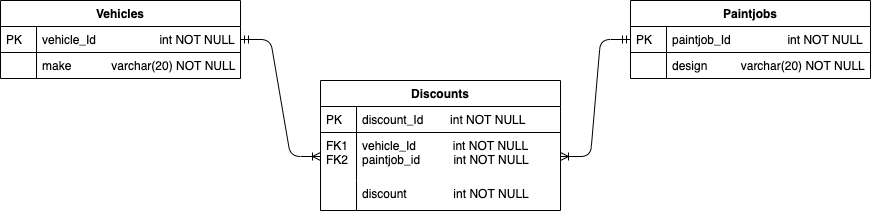

The diagram above was exported from draw.io. Its source (the exported page's mxGraphModel, read from the mxfile embedded in the PNG):
<mxGraphModel dx="1669" dy="655" grid="1" gridSize="10" guides="1" tooltips="1" connect="1" arrows="1" fold="1" page="1" pageScale="1" pageWidth="827" pageHeight="1169" math="0" shadow="0">
  <root>
    <mxCell id="WIyWlLk6GJQsqaUBKTNV-0" />
    <mxCell id="WIyWlLk6GJQsqaUBKTNV-1" parent="WIyWlLk6GJQsqaUBKTNV-0" />
    <mxCell id="C-mIZnlGO_gAiUyomtaL-9" value="" style="edgeStyle=entityRelationEdgeStyle;fontSize=12;html=1;endArrow=ERoneToMany;startArrow=ERmandOne;exitX=1;exitY=0.5;exitDx=0;exitDy=0;entryX=0;entryY=0.5;entryDx=0;entryDy=0;" edge="1" parent="WIyWlLk6GJQsqaUBKTNV-1" source="zkfFHV4jXpPFQw0GAbJ--52" target="zkfFHV4jXpPFQw0GAbJ--59">
      <mxGeometry width="100" height="100" relative="1" as="geometry">
        <mxPoint x="20" y="490" as="sourcePoint" />
        <mxPoint x="120" y="390" as="targetPoint" />
      </mxGeometry>
    </mxCell>
    <mxCell id="C-mIZnlGO_gAiUyomtaL-11" value="" style="edgeStyle=entityRelationEdgeStyle;fontSize=12;html=1;endArrow=ERoneToMany;startArrow=ERmandOne;rounded=1;jumpSize=6;" edge="1" parent="WIyWlLk6GJQsqaUBKTNV-1" source="C-mIZnlGO_gAiUyomtaL-3" target="zkfFHV4jXpPFQw0GAbJ--59">
      <mxGeometry width="100" height="100" relative="1" as="geometry">
        <mxPoint x="260" y="259" as="sourcePoint" />
        <mxPoint x="290" y="496" as="targetPoint" />
      </mxGeometry>
    </mxCell>
    <mxCell id="C-mIZnlGO_gAiUyomtaL-2" value="Paintjobs" style="swimlane;fontStyle=1;childLayout=stackLayout;horizontal=1;startSize=26;horizontalStack=0;resizeParent=1;resizeLast=0;collapsible=1;marginBottom=0;rounded=0;shadow=0;strokeWidth=1;" vertex="1" parent="WIyWlLk6GJQsqaUBKTNV-1">
      <mxGeometry x="620" y="200" width="240" height="78" as="geometry">
        <mxRectangle x="20" y="80" width="160" height="26" as="alternateBounds" />
      </mxGeometry>
    </mxCell>
    <mxCell id="C-mIZnlGO_gAiUyomtaL-3" value="paintjob_Id                 int NOT NULL" style="shape=partialRectangle;top=0;left=0;right=0;bottom=1;align=left;verticalAlign=top;fillColor=none;spacingLeft=40;spacingRight=4;overflow=hidden;rotatable=0;points=[[0,0.5],[1,0.5]];portConstraint=eastwest;dropTarget=0;rounded=0;shadow=0;strokeWidth=1;fontStyle=0" vertex="1" parent="C-mIZnlGO_gAiUyomtaL-2">
      <mxGeometry y="26" width="240" height="26" as="geometry" />
    </mxCell>
    <mxCell id="C-mIZnlGO_gAiUyomtaL-4" value="PK" style="shape=partialRectangle;top=0;left=0;bottom=0;fillColor=none;align=left;verticalAlign=top;spacingLeft=4;spacingRight=4;overflow=hidden;rotatable=0;points=[];portConstraint=eastwest;part=1;" vertex="1" connectable="0" parent="C-mIZnlGO_gAiUyomtaL-3">
      <mxGeometry width="36" height="26" as="geometry" />
    </mxCell>
    <mxCell id="C-mIZnlGO_gAiUyomtaL-5" value="design          varchar(20) NOT NULL" style="shape=partialRectangle;top=0;left=0;right=0;bottom=0;align=left;verticalAlign=top;fillColor=none;spacingLeft=40;spacingRight=4;overflow=hidden;rotatable=0;points=[[0,0.5],[1,0.5]];portConstraint=eastwest;dropTarget=0;rounded=0;shadow=0;strokeWidth=1;" vertex="1" parent="C-mIZnlGO_gAiUyomtaL-2">
      <mxGeometry y="52" width="240" height="26" as="geometry" />
    </mxCell>
    <mxCell id="C-mIZnlGO_gAiUyomtaL-6" value="" style="shape=partialRectangle;top=0;left=0;bottom=0;fillColor=none;align=left;verticalAlign=top;spacingLeft=4;spacingRight=4;overflow=hidden;rotatable=0;points=[];portConstraint=eastwest;part=1;" vertex="1" connectable="0" parent="C-mIZnlGO_gAiUyomtaL-5">
      <mxGeometry width="36" height="26" as="geometry" />
    </mxCell>
    <mxCell id="zkfFHV4jXpPFQw0GAbJ--56" value="Discounts" style="swimlane;fontStyle=1;childLayout=stackLayout;horizontal=1;startSize=26;horizontalStack=0;resizeParent=1;resizeLast=0;collapsible=1;marginBottom=0;rounded=0;shadow=0;strokeWidth=1;" parent="WIyWlLk6GJQsqaUBKTNV-1" vertex="1">
      <mxGeometry x="310" y="280" width="240" height="130" as="geometry">
        <mxRectangle x="260" y="80" width="160" height="26" as="alternateBounds" />
      </mxGeometry>
    </mxCell>
    <mxCell id="zkfFHV4jXpPFQw0GAbJ--57" value="discount_Id        int NOT NULL" style="shape=partialRectangle;top=0;left=0;right=0;bottom=1;align=left;verticalAlign=top;fillColor=none;spacingLeft=40;spacingRight=4;overflow=hidden;rotatable=0;points=[[0,0.5],[1,0.5]];portConstraint=eastwest;dropTarget=0;rounded=0;shadow=0;strokeWidth=1;fontStyle=0" parent="zkfFHV4jXpPFQw0GAbJ--56" vertex="1">
      <mxGeometry y="26" width="240" height="26" as="geometry" />
    </mxCell>
    <mxCell id="zkfFHV4jXpPFQw0GAbJ--58" value="PK" style="shape=partialRectangle;top=0;left=0;bottom=0;fillColor=none;align=left;verticalAlign=top;spacingLeft=4;spacingRight=4;overflow=hidden;rotatable=0;points=[];portConstraint=eastwest;part=1;" parent="zkfFHV4jXpPFQw0GAbJ--57" vertex="1" connectable="0">
      <mxGeometry width="36" height="26" as="geometry" />
    </mxCell>
    <mxCell id="zkfFHV4jXpPFQw0GAbJ--59" value="vehicle_Id           int NOT NULL&#10;paintjob_id          int NOT NULL" style="shape=partialRectangle;top=0;left=0;right=0;bottom=0;align=left;verticalAlign=top;fillColor=none;spacingLeft=40;spacingRight=4;overflow=hidden;rotatable=0;points=[[0,0.5],[1,0.5]];portConstraint=eastwest;dropTarget=0;rounded=0;shadow=0;strokeWidth=1;" parent="zkfFHV4jXpPFQw0GAbJ--56" vertex="1">
      <mxGeometry y="52" width="240" height="48" as="geometry" />
    </mxCell>
    <mxCell id="zkfFHV4jXpPFQw0GAbJ--60" value="FK1&#10;FK2" style="shape=partialRectangle;top=0;left=0;bottom=0;fillColor=none;align=left;verticalAlign=top;spacingLeft=4;spacingRight=4;overflow=hidden;rotatable=0;points=[];portConstraint=eastwest;part=1;" parent="zkfFHV4jXpPFQw0GAbJ--59" vertex="1" connectable="0">
      <mxGeometry width="36" height="48" as="geometry" />
    </mxCell>
    <mxCell id="zkfFHV4jXpPFQw0GAbJ--61" value="discount              int NOT NULL" style="shape=partialRectangle;top=0;left=0;right=0;bottom=0;align=left;verticalAlign=top;fillColor=none;spacingLeft=40;spacingRight=4;overflow=hidden;rotatable=0;points=[[0,0.5],[1,0.5]];portConstraint=eastwest;dropTarget=0;rounded=0;shadow=0;strokeWidth=1;" parent="zkfFHV4jXpPFQw0GAbJ--56" vertex="1">
      <mxGeometry y="100" width="240" height="30" as="geometry" />
    </mxCell>
    <mxCell id="zkfFHV4jXpPFQw0GAbJ--62" value="" style="shape=partialRectangle;top=0;left=0;bottom=0;fillColor=none;align=left;verticalAlign=top;spacingLeft=4;spacingRight=4;overflow=hidden;rotatable=0;points=[];portConstraint=eastwest;part=1;" parent="zkfFHV4jXpPFQw0GAbJ--61" vertex="1" connectable="0">
      <mxGeometry width="36" height="30" as="geometry" />
    </mxCell>
    <mxCell id="zkfFHV4jXpPFQw0GAbJ--51" value="Vehicles" style="swimlane;fontStyle=1;childLayout=stackLayout;horizontal=1;startSize=26;horizontalStack=0;resizeParent=1;resizeLast=0;collapsible=1;marginBottom=0;rounded=0;shadow=0;strokeWidth=1;" parent="WIyWlLk6GJQsqaUBKTNV-1" vertex="1">
      <mxGeometry x="-10" y="200" width="240" height="78" as="geometry">
        <mxRectangle x="20" y="80" width="160" height="26" as="alternateBounds" />
      </mxGeometry>
    </mxCell>
    <mxCell id="zkfFHV4jXpPFQw0GAbJ--52" value="vehicle_Id                   int NOT NULL" style="shape=partialRectangle;top=0;left=0;right=0;bottom=1;align=left;verticalAlign=top;fillColor=none;spacingLeft=40;spacingRight=4;overflow=hidden;rotatable=0;points=[[0,0.5],[1,0.5]];portConstraint=eastwest;dropTarget=0;rounded=0;shadow=0;strokeWidth=1;fontStyle=0" parent="zkfFHV4jXpPFQw0GAbJ--51" vertex="1">
      <mxGeometry y="26" width="240" height="26" as="geometry" />
    </mxCell>
    <mxCell id="zkfFHV4jXpPFQw0GAbJ--53" value="PK" style="shape=partialRectangle;top=0;left=0;bottom=0;fillColor=none;align=left;verticalAlign=top;spacingLeft=4;spacingRight=4;overflow=hidden;rotatable=0;points=[];portConstraint=eastwest;part=1;" parent="zkfFHV4jXpPFQw0GAbJ--52" vertex="1" connectable="0">
      <mxGeometry width="36" height="26" as="geometry" />
    </mxCell>
    <mxCell id="zkfFHV4jXpPFQw0GAbJ--54" value="make            varchar(20) NOT NULL" style="shape=partialRectangle;top=0;left=0;right=0;bottom=0;align=left;verticalAlign=top;fillColor=none;spacingLeft=40;spacingRight=4;overflow=hidden;rotatable=0;points=[[0,0.5],[1,0.5]];portConstraint=eastwest;dropTarget=0;rounded=0;shadow=0;strokeWidth=1;" parent="zkfFHV4jXpPFQw0GAbJ--51" vertex="1">
      <mxGeometry y="52" width="240" height="26" as="geometry" />
    </mxCell>
    <mxCell id="zkfFHV4jXpPFQw0GAbJ--55" value="" style="shape=partialRectangle;top=0;left=0;bottom=0;fillColor=none;align=left;verticalAlign=top;spacingLeft=4;spacingRight=4;overflow=hidden;rotatable=0;points=[];portConstraint=eastwest;part=1;" parent="zkfFHV4jXpPFQw0GAbJ--54" vertex="1" connectable="0">
      <mxGeometry width="36" height="26" as="geometry" />
    </mxCell>
  </root>
</mxGraphModel>